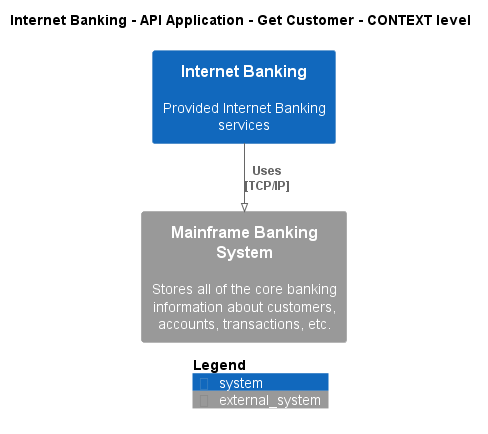

The diagram above was rendered by PlantUML. Its source (embedded in the PNG):
@startuml
!pragma layout smetana
!include ..\..\..\..\..\..\.c4s\C4_Context.puml

AddElementTag("state:new", $bgColor=green, $fontColor=#ffffff, $borderColor=green, $shadowing="False")
AddElementTag("state:changed", $bgColor=orange, $fontColor=#ffffff, $borderColor=orange, $shadowing="False")
AddElementTag("state:removed", $bgColor=red, $fontColor=#ffffff, $borderColor=red, $shadowing="False")

AddRelTag("state:new", $textColor=green, $lineColor=green)
AddRelTag("state:changed", $textColor=orange, $lineColor=orange)
AddRelTag("state:removed", $textColor=red, $lineColor=red)

SHOW_PERSON_PORTRAIT()
LAYOUT_TOP_DOWN()

skinparam linetype polyline

title Internet Banking - API Application - Get Customer - CONTEXT level

System(BigBankPlc.SoftwareSystems.InternetBanking, "Internet Banking", "Provided Internet Banking services")
System_Ext(BigBankPlc.SoftwareSystems.MainframeBankingSystem, "Mainframe Banking System", "Stores all of the core banking information about customers, accounts, transactions, etc.")

Rel(BigBankPlc.SoftwareSystems.InternetBanking, BigBankPlc.SoftwareSystems.MainframeBankingSystem, "Uses\n[TCP/IP]", $tags='protocol:tcp/ip')


SHOW_LEGEND()
@enduml